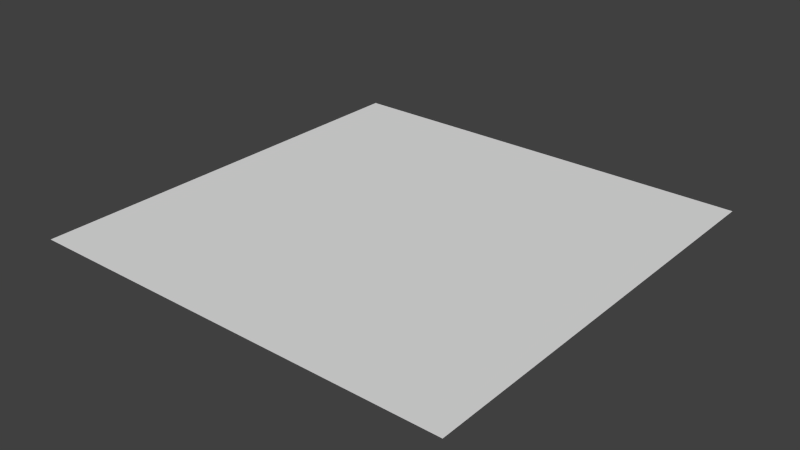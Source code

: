 # Source: floorTile01.blend  (saved by Blender 2.70.0; exported with 4.5.12 LTS)
import bpy
from mathutils import Matrix  # noqa: F401  (used for matrix-valued properties, if any)

bpy.ops.wm.read_factory_settings(use_empty=True)
scene = bpy.context.scene
scene.name = 'Scene'

# ---- collections
col_collection_1 = bpy.data.collections.new('Collection 1'); scene.collection.children.link(col_collection_1)

# ---- materials (node trees are filled in below, after node groups)
mat_floortile01 = bpy.data.materials.new('floorTile01')
mat_floortile01.alpha_threshold = 0.0
mat_floortile01.use_transparent_shadow = False
mat_floortile01.preview_render_type = 'FLAT'
mat_floortile01.roughness = 0.5
mat_floortile01.specular_intensity = 0.0
mat_floortile01.line_color = (0.0, 0.0, 0.0, 1.0)

# ---- material node trees

# ---- world
world_world = bpy.data.worlds.new('World'); scene.world = world_world
world_world.color = (0.05088, 0.05088, 0.05088)
world_world.use_sun_shadow = False
world_world.sun_shadow_jitter_overblur = 0.0
world_world.cycles.sampling_method = 'MANUAL'
world_world.cycles.sample_map_resolution = 256

# ---- meshes
me_floortile01 = bpy.data.meshes.new('floorTile01')
me_floortile01.from_pydata([(-1.836, -1.836, 0.0), (1.836, -1.836, 0.0), (-1.836, 1.836, 0.0), (1.836, 1.836, 0.0)], [], [(0, 1, 3, 2)])
_uv = me_floortile01.uv_layers.new(name='UVMap')
_uv.uv.foreach_set('vector', [0.0001001, 9.998e-05, 0.9999, 0.0001, 0.9999, 0.9999, 9.998e-05, 0.9999])
me_floortile01.materials.append(mat_floortile01)
me_floortile01.use_remesh_preserve_volume = False
me_floortile01.use_remesh_preserve_attributes = False
me_floortile01.use_mirror_vertex_groups = False
me_floortile01.update()

# ---- objects
ob_floortile01 = bpy.data.objects.new('floorTile01', me_floortile01)

# ---- transforms, parenting, visibility, modifiers, constraints
ob_floortile01.location = (0.0, 0.0, 0.0)
ob_floortile01.lineart.crease_threshold = 0.0

# ---- collection membership
col_collection_1.objects.link(ob_floortile01)

# ---- scene / render settings (as saved in the file)
scene.frame_start = 1; scene.frame_end = 250; scene.frame_set(1)
scene.render.engine = 'BLENDER_EEVEE_NEXT'
scene.render.resolution_percentage = 50
scene.render.dither_intensity = 0.0
scene.cycles.use_denoising = False
scene.cycles.samples = 10
scene.cycles.sampling_pattern = 'TABULATED_SOBOL'
scene.cycles.light_sampling_threshold = 0.0
scene.cycles.use_adaptive_sampling = False
scene.cycles.use_light_tree = False
scene.cycles.blur_glossy = 0.0
scene.cycles.volume_bounces = 1
scene.cycles.pixel_filter_type = 'GAUSSIAN'
scene.cycles.sample_clamp_indirect = 0.0
scene.view_settings.view_transform = 'Standard'
bpy.context.view_layer.update()

# ---- added for rendering (the .blend has no active camera and no usable light): camera, sun
cam_auto = bpy.data.cameras.new('AutoCamera')
cam_auto.lens = 50.0
cam_auto.sensor_width = 36.0
cam_auto.clip_end = 1000.0
ob_auto_camera = bpy.data.objects.new('AutoCamera', cam_auto)
scene.collection.objects.link(ob_auto_camera)
ob_auto_camera.location = (4.80556, -5.76667, 3.84445)
ob_auto_camera.rotation_euler = (1.09748, -7.21219e-08, 0.694738)
scene.camera = ob_auto_camera
light_auto_sun = bpy.data.lights.new('AutoSun', 'SUN')
light_auto_sun.energy = 3.0
light_auto_sun.angle = 0.0523599
ob_auto_sun = bpy.data.objects.new('AutoSun', light_auto_sun)
scene.collection.objects.link(ob_auto_sun)
ob_auto_sun.rotation_euler = (0.872665, 0.174533, 0.523599)
bpy.context.view_layer.update()
